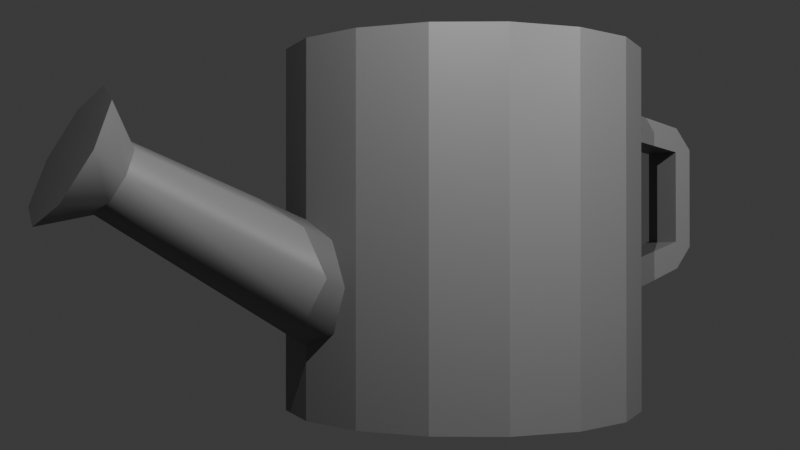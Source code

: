 # Source: WateringCan.blend  (saved by Blender 5.1.29; exported with 4.5.12 LTS)
import bpy
from mathutils import Matrix  # noqa: F401  (used for matrix-valued properties, if any)

bpy.ops.wm.read_factory_settings(use_empty=True)
scene = bpy.context.scene
scene.name = 'Scene'

# ---- collections
col_collection = bpy.data.collections.new('Collection'); scene.collection.children.link(col_collection)

# ---- materials (node trees are filled in below, after node groups)
mat_material_005 = bpy.data.materials.new('Material.005')
mat_material_004 = bpy.data.materials.new('Material.004')
mat_material_001 = bpy.data.materials.new('Material.001')

# ---- material node trees
mat_material_005.use_nodes = True; mat_material_005.node_tree.nodes.clear()
_N = mat_material_005.node_tree.nodes; _L = mat_material_005.node_tree.links
n0 = _N.new('ShaderNodeBsdfPrincipled'); n0.name = 'Principled BSDF'; n0.location = (-200, 100)
n0.inputs[0].default_value = (0.1746, 0.1746, 0.1746, 1.0)
n1 = _N.new('ShaderNodeOutputMaterial'); n1.name = 'Material Output'; n1.location = (200, 100)
_L.new(n0.outputs[0], n1.inputs[0])
n1.is_active_output = True
mat_material_004.use_nodes = True; mat_material_004.node_tree.nodes.clear()
_N = mat_material_004.node_tree.nodes; _L = mat_material_004.node_tree.links
n0 = _N.new('ShaderNodeBsdfPrincipled'); n0.name = 'Principled BSDF'; n0.location = (-200, 100)
n0.inputs[0].default_value = (0.0142, 0.0, 0.8, 1.0)
n1 = _N.new('ShaderNodeOutputMaterial'); n1.name = 'Material Output'; n1.location = (200, 100)
_L.new(n0.outputs[0], n1.inputs[0])
n1.is_active_output = True
mat_material_001.use_nodes = True; mat_material_001.node_tree.nodes.clear()
_N = mat_material_001.node_tree.nodes; _L = mat_material_001.node_tree.links
n0 = _N.new('ShaderNodeBsdfPrincipled'); n0.name = 'Principled BSDF'; n0.location = (-200, 100)
n0.inputs[0].default_value = (0.1746, 0.1746, 0.1746, 1.0)
n1 = _N.new('ShaderNodeOutputMaterial'); n1.name = 'Material Output'; n1.location = (200, 100)
_L.new(n0.outputs[0], n1.inputs[0])
n1.is_active_output = True

# ---- world
world_world = bpy.data.worlds.new('World'); scene.world = world_world
world_world.use_nodes = True; world_world.node_tree.nodes.clear()
_N = world_world.node_tree.nodes; _L = world_world.node_tree.links
n0 = _N.new('ShaderNodeOutputWorld'); n0.name = 'World Output'; n0.location = (200, 100)
n1 = _N.new('ShaderNodeBackground'); n1.name = 'Background'; n1.location = (-200, 100)
n1.inputs[0].default_value = (0.05088, 0.05088, 0.05088, 1.0)
_L.new(n1.outputs[0], n0.inputs[0])
n0.is_active_output = True
world_world.color = (0.05088, 0.05088, 0.05088)
world_world.sun_shadow_jitter_overblur = 0.0

# ---- cameras
cam_camera = bpy.data.cameras.new('Camera')

# ---- lights
light_point = bpy.data.lights.new('Point', 'POINT')
light_point.exposure = 4.475
light_point.energy = 21.1

# ---- meshes
me_cylinder = bpy.data.meshes.new('Cylinder')
me_cylinder.from_pydata([(-0.02764, -0.276, -1.16), (-0.02764, -0.276, 0.8402), (0.355, -0.3521, -1.16), (0.355, -0.3521, 0.8402), (0.6795, -0.5689, -1.16), (0.6795, -0.5689, 0.8402), (0.8962, -0.8933, -1.16), (0.8962, -0.8933, 0.8402), (0.9724, -1.276, -1.16), (0.9724, -1.276, 0.8402), (0.8962, -1.659, -1.16), (0.8962, -1.659, 0.8402), (0.6795, -1.983, -1.16), (0.6795, -1.983, 0.8402), (0.355, -2.2, -1.16), (0.355, -2.2, 0.8402), (-0.02764, -2.276, -1.16), (-0.02764, -2.276, 0.8402), (-0.4103, -2.2, -1.16), (-0.4103, -2.2, 0.8402), (-0.7347, -1.983, -1.16), (-0.7347, -1.983, 0.8402), (-0.9515, -1.659, -1.16), (-0.9515, -1.659, 0.8402), (-1.028, -1.276, -1.16), (-1.028, -1.276, 0.8402), (-0.9515, -0.8933, -1.16), (-0.9515, -0.8933, 0.8402), (-0.7347, -0.5689, -1.16), (-0.7347, -0.5689, 0.8402), (-0.4103, -0.3521, -1.16), (-0.4103, -0.3521, 0.8402), (-0.02764, -0.276, -0.6727), (0.355, -0.3521, -0.5095), (0.6795, -0.5689, -0.5095), (0.8962, -0.8933, -0.5095), (0.9724, -1.276, -0.5095), (0.8962, -1.659, -0.5095), (0.6795, -1.983, -0.5095), (0.355, -2.2, -0.5095), (-0.02764, -2.276, -0.5095), (-0.4103, -2.2, -0.5095), (-0.7347, -1.983, -0.5095), (-0.9515, -1.659, -0.5095), (-1.028, -1.276, -0.5095), (-0.9515, -0.8933, -0.5095), (-0.7347, -0.5689, -0.5095), (-0.4103, -0.3521, -0.5095), (-0.02764, -0.276, 0.6379), (0.355, -0.3521, 0.4527), (0.6795, -0.5689, 0.4527), (0.8962, -0.8933, 0.4527), (0.9724, -1.276, 0.4527), (0.8962, -1.659, 0.4527), (0.6795, -1.983, 0.4527), (0.355, -2.2, 0.4527), (-0.02764, -2.276, 0.4527), (-0.4103, -2.2, 0.4527), (-0.7347, -1.983, 0.4527), (-0.9515, -1.659, 0.4527), (-1.028, -1.276, 0.4527), (-0.9515, -0.8933, 0.4527), (-0.7347, -0.5689, 0.4527), (-0.4103, -0.3521, 0.4527), (-0.02764, -0.3046, -0.4312), (-0.02764, -0.3046, 0.4408), (-0.02764, 0.3221, 0.335), (-0.02764, 0.3221, -0.2367), (-0.1452, -0.4287, -0.6727), (-0.1452, -0.4287, 0.6379), (-0.1452, -0.3046, -0.4312), (-0.1452, -0.3046, 0.4408), (-0.1452, 0.3221, 0.335), (-0.1452, 0.3221, -0.2367), (0.08994, -0.4287, -0.6727), (0.08994, -0.4287, 0.6379), (0.08994, -0.3046, -0.4312), (0.08994, -0.3046, 0.4408), (0.08994, 0.3221, 0.335), (0.08994, 0.3221, -0.2367), (-0.02764, 0.3306, 0.4903), (-0.02764, 0.4474, 0.3524), (-0.1452, 0.3301, 0.4869), (-0.1452, 0.4474, 0.3524), (-0.1452, 0.3221, 0.3351), (0.08994, 0.4474, 0.3524), (0.08994, 0.3301, 0.4869), (0.08994, 0.3221, 0.3351), (-0.02764, 0.4474, -0.2695), (-0.02764, 0.3335, -0.4109), (-0.1452, 0.4474, -0.2695), (-0.1452, 0.3327, -0.4067), (-0.1452, 0.3221, -0.2368), (0.08994, 0.3327, -0.4067), (0.08994, 0.4474, -0.2695), (0.08994, 0.3221, -0.2368), (0.2794, -0.5347, 0.8402), (-0.02764, -0.4736, 0.8402), (0.5397, -0.7086, 0.8402), (0.7136, -0.9689, 0.8402), (0.7747, -1.276, 0.8402), (0.7136, -1.583, 0.8402), (0.5397, -1.843, 0.8402), (0.2794, -2.017, 0.8402), (-0.02764, -2.078, 0.8402), (-0.3347, -2.017, 0.8402), (-0.595, -1.843, 0.8402), (-0.7689, -1.583, 0.8402), (-0.83, -1.276, 0.8402), (-0.7689, -0.9689, 0.8402), (-0.595, -0.7086, 0.8402), (-0.3347, -0.5347, 0.8402), (0.2794, -0.5347, -0.2359), (-0.02764, -0.4736, -0.2359), (0.5397, -0.7086, -0.2359), (0.7136, -0.9689, -0.2359), (0.7747, -1.276, -0.2359), (0.7136, -1.583, -0.2359), (0.5397, -1.843, -0.2359), (0.2794, -2.017, -0.2359), (-0.02764, -2.078, -0.2359), (-0.3347, -2.017, -0.2359), (-0.595, -1.843, -0.2359), (-0.7689, -1.583, -0.2359), (-0.83, -1.276, -0.2359), (-0.7689, -0.9689, -0.2359), (-0.595, -0.7086, -0.2359), (-0.3347, -0.5347, -0.2359)], [], [(48, 1, 3, 49), (49, 3, 5, 50), (50, 5, 7, 51), (51, 7, 9, 52), (52, 9, 11, 53), (53, 11, 13, 54), (54, 13, 15, 55), (55, 15, 17, 56), (56, 17, 19, 57), (57, 19, 21, 58), (58, 21, 23, 59), (59, 23, 25, 60), (60, 25, 27, 61), (61, 27, 29, 62), (7, 5, 98, 99), (62, 29, 31, 63), (63, 31, 1, 48), (0, 2, 4, 6, 8, 10, 12, 14, 16, 18, 20, 22, 24, 26, 28, 30), (30, 47, 32, 0), (28, 46, 47, 30), (26, 45, 46, 28), (24, 44, 45, 26), (22, 43, 44, 24), (20, 42, 43, 22), (18, 41, 42, 20), (16, 40, 41, 18), (14, 39, 40, 16), (12, 38, 39, 14), (10, 37, 38, 12), (8, 36, 37, 10), (6, 35, 36, 8), (4, 34, 35, 6), (2, 33, 34, 4), (0, 32, 33, 2), (47, 63, 48, 32), (46, 62, 63, 47), (45, 61, 62, 46), (44, 60, 61, 45), (43, 59, 60, 44), (42, 58, 59, 43), (41, 57, 58, 42), (40, 56, 57, 41), (39, 55, 56, 40), (38, 54, 55, 39), (37, 53, 54, 38), (36, 52, 53, 37), (35, 51, 52, 36), (34, 50, 51, 35), (33, 49, 50, 34), (32, 48, 49, 33), (48, 69, 68, 32), (64, 70, 71, 65), (69, 71, 70, 68), (67, 73, 70, 64), (66, 65, 71, 72), (32, 74, 75, 48), (65, 77, 76, 64), (74, 76, 77, 75), (64, 76, 79, 67), (65, 66, 78, 77), (82, 83, 84), (85, 86, 87), (81, 83, 82, 80), (80, 86, 85, 81), (80, 48, 75, 86), (48, 80, 82, 69), (69, 82, 84, 72, 71), (87, 86, 75, 77, 78), (90, 91, 92), (93, 94, 95), (89, 91, 90, 88), (93, 89, 88, 94), (89, 93, 74, 32), (88, 81, 85, 94), (32, 68, 91, 89), (81, 88, 90, 83), (68, 70, 73, 92, 91), (84, 83, 90, 92, 73, 72), (93, 95, 79, 76, 74), (95, 94, 85, 87, 78, 79), (66, 72, 73, 67, 79, 78), (99, 98, 114, 115), (17, 15, 103, 104), (3, 1, 97, 96), (27, 25, 108, 109), (13, 11, 101, 102), (23, 21, 106, 107), (1, 31, 111, 97), (9, 7, 99, 100), (19, 17, 104, 105), (29, 27, 109, 110), (5, 3, 96, 98), (15, 13, 102, 103), (25, 23, 107, 108), (11, 9, 100, 101), (21, 19, 105, 106), (31, 29, 110, 111), (112, 113, 127, 126, 125, 124, 123, 122, 121, 120, 119, 118, 117, 116, 115, 114), (107, 106, 122, 123), (100, 99, 115, 116), (108, 107, 123, 124), (101, 100, 116, 117), (109, 108, 124, 125), (102, 101, 117, 118), (110, 109, 125, 126), (103, 102, 118, 119), (111, 110, 126, 127), (104, 103, 119, 120), (96, 97, 113, 112), (97, 111, 127, 113), (105, 104, 120, 121), (98, 96, 112, 114), (106, 105, 121, 122)])
me_cylinder.polygons.foreach_set('material_index', [0, 0, 0, 0, 0, 0, 0, 0, 0, 0, 0, 0, 0, 0, 0, 0, 0, 0, 0, 0, 0, 0, 0, 0, 0, 0, 0, 0, 0, 0, 0, 0, 0, 0, 0, 0, 0, 0, 0, 0, 0, 0, 0, 0, 0, 0, 0, 0, 0, 0, 0, 0, 0, 0, 0, 0, 0, 0, 0, 0, 0, 0, 0, 0, 0, 0, 0, 0, 0, 0, 0, 0, 0, 0, 0, 0, 0, 0, 0, 0, 0, 0, 0, 0, 0, 0, 0, 0, 0, 0, 0, 0, 0, 0, 0, 0, 0, 1, 0, 0, 0, 0, 0, 0, 0, 0, 0, 0, 0, 0, 0, 0, 0])
_uv = me_cylinder.uv_layers.new(name='UVMap')
_uv.uv.foreach_set('vector', [1.0, 0.9031, 1.0, 1.0, 0.9375, 1.0, 0.9375, 0.9031, 0.9375, 0.9031, 0.9375, 1.0, 0.875, 1.0, 0.875, 0.9031, 0.875, 0.9031, 0.875, 1.0, 0.8125, 1.0, 0.8125, 0.9031, 0.8125, 0.9031, 0.8125, 1.0, 0.75, 1.0, 0.75, 0.9031, 0.75, 0.9031, 0.75, 1.0, 0.6875, 1.0, 0.6875, 0.9031, 0.6875, 0.9031, 0.6875, 1.0, 0.625, 1.0, 0.625, 0.9031, 0.625, 0.9031, 0.625, 1.0, 0.5625, 1.0, 0.5625, 0.9031, 0.5625, 0.9031, 0.5625, 1.0, 0.5, 1.0, 0.5, 0.9031, 0.5, 0.9031, 0.5, 1.0, 0.4375, 1.0, 0.4375, 0.9031, 0.4375, 0.9031, 0.4375, 1.0, 0.375, 1.0, 0.375, 0.9031, 0.375, 0.9031, 0.375, 1.0, 0.3125, 1.0, 0.3125, 0.9031, 0.3125, 0.9031, 0.3125, 1.0, 0.25, 1.0, 0.25, 0.9031, 0.25, 0.9031, 0.25, 1.0, 0.1875, 1.0, 0.1875, 0.9031, 0.1875, 0.9031, 0.1875, 1.0, 0.125, 1.0, 0.125, 0.9031, 0.8125, 1.0, 0.875, 1.0, 0.875, 1.0, 0.8125, 1.0, 0.125, 0.9031, 0.125, 1.0, 0.0625, 1.0, 0.0625, 0.9031, 0.0625, 0.9031, 0.0625, 1.0, 0.0, 1.0, 0.0, 0.9031, 0.75, 0.49, 0.8418, 0.4717, 0.9197, 0.4197, 0.9717, 0.3418, 0.99, 0.25, 0.9717, 0.1582, 0.9197, 0.08029, 0.8418, 0.02827, 0.75, 0.01, 0.6582, 0.02827, 0.5803, 0.08029, 0.5283, 0.1582, 0.51, 0.25, 0.5283, 0.3418, 0.5803, 0.4197, 0.6582, 0.4717, 0.0625, 0.5, 0.0625, 0.6626, 0.0, 0.6626, 0.0, 0.5, 0.125, 0.5, 0.125, 0.6626, 0.0625, 0.6626, 0.0625, 0.5, 0.1875, 0.5, 0.1875, 0.6626, 0.125, 0.6626, 0.125, 0.5, 0.25, 0.5, 0.25, 0.6626, 0.1875, 0.6626, 0.1875, 0.5, 0.3125, 0.5, 0.3125, 0.6626, 0.25, 0.6626, 0.25, 0.5, 0.375, 0.5, 0.375, 0.6626, 0.3125, 0.6626, 0.3125, 0.5, 0.4375, 0.5, 0.4375, 0.6626, 0.375, 0.6626, 0.375, 0.5, 0.5, 0.5, 0.5, 0.6626, 0.4375, 0.6626, 0.4375, 0.5, 0.5625, 0.5, 0.5625, 0.6626, 0.5, 0.6626, 0.5, 0.5, 0.625, 0.5, 0.625, 0.6626, 0.5625, 0.6626, 0.5625, 0.5, 0.6875, 0.5, 0.6875, 0.6626, 0.625, 0.6626, 0.625, 0.5, 0.75, 0.5, 0.75, 0.6626, 0.6875, 0.6626, 0.6875, 0.5, 0.8125, 0.5, 0.8125, 0.6626, 0.75, 0.6626, 0.75, 0.5, 0.875, 0.5, 0.875, 0.6626, 0.8125, 0.6626, 0.8125, 0.5, 0.9375, 0.5, 0.9375, 0.6626, 0.875, 0.6626, 0.875, 0.5, 1.0, 0.5, 1.0, 0.6626, 0.9375, 0.6626, 0.9375, 0.5, 0.0625, 0.6626, 0.0625, 0.9031, 0.0, 0.9031, 0.0, 0.6626, 0.125, 0.6626, 0.125, 0.9031, 0.0625, 0.9031, 0.0625, 0.6626, 0.1875, 0.6626, 0.1875, 0.9031, 0.125, 0.9031, 0.125, 0.6626, 0.25, 0.6626, 0.25, 0.9031, 0.1875, 0.9031, 0.1875, 0.6626, 0.3125, 0.6626, 0.3125, 0.9031, 0.25, 0.9031, 0.25, 0.6626, 0.375, 0.6626, 0.375, 0.9031, 0.3125, 0.9031, 0.3125, 0.6626, 0.4375, 0.6626, 0.4375, 0.9031, 0.375, 0.9031, 0.375, 0.6626, 0.5, 0.6626, 0.5, 0.9031, 0.4375, 0.9031, 0.4375, 0.6626, 0.5625, 0.6626, 0.5625, 0.9031, 0.5, 0.9031, 0.5, 0.6626, 0.625, 0.6626, 0.625, 0.9031, 0.5625, 0.9031, 0.5625, 0.6626, 0.6875, 0.6626, 0.6875, 0.9031, 0.625, 0.9031, 0.625, 0.6626, 0.75, 0.6626, 0.75, 0.9031, 0.6875, 0.9031, 0.6875, 0.6626, 0.8125, 0.6626, 0.8125, 0.9031, 0.75, 0.9031, 0.75, 0.6626, 0.875, 0.6626, 0.875, 0.9031, 0.8125, 0.9031, 0.8125, 0.6626, 0.9375, 0.6626, 0.9375, 0.9031, 0.875, 0.9031, 0.875, 0.6626, 1.0, 0.6626, 1.0, 0.9031, 0.9375, 0.9031, 0.9375, 0.6626, 1.0, 0.9031, 1.0, 0.9031, 1.0, 0.6626, 1.0, 0.6626, 0.0, 0.0, 0.0, 0.0, 0.0, 0.0, 0.0, 0.0, 0.0, 0.9031, 0.0, 0.9031, 0.0, 0.6626, 0.0, 0.6626, 0.0, 0.0, 0.0, 0.0, 0.0, 0.0, 0.0, 0.0, 0.0, 0.0, 0.0, 0.0, 0.0, 0.0, 0.0, 0.0, 1.0, 0.6626, 1.0, 0.6626, 1.0, 0.9031, 1.0, 0.9031, 0.0, 0.0, 0.0, 0.0, 0.0, 0.0, 0.0, 0.0, 0.0, 0.6626, 0.0, 0.0, 0.0, 0.0, 0.0, 0.9031, 0.0, 0.0, 0.0, 0.0, 0.0, 0.0, 0.0, 0.0, 0.0, 0.0, 0.0, 0.0, 0.0, 0.0, 0.0, 0.0, 0.0, 0.0, 0.0, 0.0, 0.0, 0.0, 0.0, 0.0, 0.0, 0.0, 0.0, 0.0, 0.0, 0.0, 0.0, 0.0, 0.0, 0.0, 0.0, 0.0, 0.0, 0.0, 0.0, 0.0, 0.0, 0.0, 0.0, 0.0, 0.0, 0.0, 0.0, 0.0, 0.0, 0.0, 0.0, 0.0, 0.0, 0.0, 0.0, 0.0, 0.0, 0.0, 0.0, 0.0, 0.0, 0.0, 0.0, 0.0, 0.0, 0.0, 0.0, 0.0, 0.0, 0.0, 0.0, 0.0, 0.0, 0.0, 0.0, 0.0, 0.0, 0.0, 0.0, 0.0, 0.0, 0.0, 0.0, 0.0, 0.0, 0.0, 0.0, 0.0, 0.0, 0.0, 0.0, 0.0, 0.0, 0.0, 0.0, 0.0, 0.0, 0.0, 0.0, 0.0, 0.0, 0.0, 0.0, 0.0, 0.0, 0.0, 0.0, 0.0, 0.0, 0.0, 0.0, 0.0, 0.0, 0.0, 0.0, 0.0, 0.0, 0.0, 0.0, 0.0, 0.0, 0.0, 0.0, 0.0, 0.0, 0.0, 0.0, 0.0, 0.0, 0.0, 0.0, 0.0, 0.0, 0.0, 0.0, 0.0, 0.0, 0.0, 0.0, 0.0, 0.0, 0.0, 0.0, 0.0, 0.0, 0.0, 0.0, 0.0, 0.0, 0.0, 0.0, 0.0, 0.0, 0.0, 0.0, 0.0, 0.0, 0.0, 0.0, 0.0, 0.0, 0.0, 0.0, 0.0, 0.0, 0.0, 0.0, 0.0, 0.0, 0.0, 0.0, 0.0, 0.0, 0.0, 0.0, 0.0, 0.0, 0.0, 0.0, 0.0, 0.0, 0.0, 0.0, 0.0, 0.0, 0.0, 0.0, 0.0, 0.0, 0.0, 0.0, 0.0, 0.0, 0.0, 0.0, 0.0, 0.8125, 1.0, 0.875, 1.0, 0.875, 1.0, 0.8125, 1.0, 0.5, 1.0, 0.5625, 1.0, 0.5625, 1.0, 0.5, 1.0, 0.9375, 1.0, 1.0, 1.0, 1.0, 1.0, 0.9375, 1.0, 0.1875, 1.0, 0.25, 1.0, 0.25, 1.0, 0.1875, 1.0, 0.625, 1.0, 0.6875, 1.0, 0.6875, 1.0, 0.625, 1.0, 0.3125, 1.0, 0.375, 1.0, 0.375, 1.0, 0.3125, 1.0, 0.0, 1.0, 0.0625, 1.0, 0.0625, 1.0, 0.0, 1.0, 0.75, 1.0, 0.8125, 1.0, 0.8125, 1.0, 0.75, 1.0, 0.4375, 1.0, 0.5, 1.0, 0.5, 1.0, 0.4375, 1.0, 0.125, 1.0, 0.1875, 1.0, 0.1875, 1.0, 0.125, 1.0, 0.875, 1.0, 0.9375, 1.0, 0.9375, 1.0, 0.875, 1.0, 0.5625, 1.0, 0.625, 1.0, 0.625, 1.0, 0.5625, 1.0, 0.25, 1.0, 0.3125, 1.0, 0.3125, 1.0, 0.25, 1.0, 0.6875, 1.0, 0.75, 1.0, 0.75, 1.0, 0.6875, 1.0, 0.375, 1.0, 0.4375, 1.0, 0.4375, 1.0, 0.375, 1.0, 0.0625, 1.0, 0.125, 1.0, 0.125, 1.0, 0.0625, 1.0, 0.3418, 0.4717, 0.25, 0.49, 0.1582, 0.4717, 0.08029, 0.4197, 0.02827, 0.3418, 0.01, 0.25, 0.02827, 0.1582, 0.08029, 0.08029, 0.1582, 0.02827, 0.25, 0.01, 0.3418, 0.02827, 0.4197, 0.08029, 0.4717, 0.1582, 0.49, 0.25, 0.4717, 0.3418, 0.4197, 0.4197, 0.3125, 1.0, 0.375, 1.0, 0.375, 1.0, 0.3125, 1.0, 0.75, 1.0, 0.8125, 1.0, 0.8125, 1.0, 0.75, 1.0, 0.25, 1.0, 0.3125, 1.0, 0.3125, 1.0, 0.25, 1.0, 0.6875, 1.0, 0.75, 1.0, 0.75, 1.0, 0.6875, 1.0, 0.1875, 1.0, 0.25, 1.0, 0.25, 1.0, 0.1875, 1.0, 0.625, 1.0, 0.6875, 1.0, 0.6875, 1.0, 0.625, 1.0, 0.125, 1.0, 0.1875, 1.0, 0.1875, 1.0, 0.125, 1.0, 0.5625, 1.0, 0.625, 1.0, 0.625, 1.0, 0.5625, 1.0, 0.0625, 1.0, 0.125, 1.0, 0.125, 1.0, 0.0625, 1.0, 0.5, 1.0, 0.5625, 1.0, 0.5625, 1.0, 0.5, 1.0, 0.9375, 1.0, 1.0, 1.0, 1.0, 1.0, 0.9375, 1.0, 0.0, 1.0, 0.0625, 1.0, 0.0625, 1.0, 0.0, 1.0, 0.4375, 1.0, 0.5, 1.0, 0.5, 1.0, 0.4375, 1.0, 0.875, 1.0, 0.9375, 1.0, 0.9375, 1.0, 0.875, 1.0, 0.375, 1.0, 0.4375, 1.0, 0.4375, 1.0, 0.375, 1.0])
me_cylinder.materials.append(mat_material_005)
me_cylinder.materials.append(mat_material_004)
me_cylinder.update()
me_cylinder_002 = bpy.data.meshes.new('Cylinder.002')
me_cylinder_002.from_pydata([(-0.3396, -2.106, -0.5095), (-0.2483, -2.203, -0.7074), (-0.02764, -2.244, -0.7894), (0.193, -2.203, -0.7074), (0.2844, -2.106, -0.5095), (0.193, -2.008, -0.3116), (-0.02764, -1.968, -0.2296), (-0.2483, -2.008, -0.3116), (-0.2242, -3.306, 0.08181), (-0.1666, -3.368, -0.0429), (-0.02764, -3.393, -0.09455), (0.1114, -3.368, -0.0429), (0.1689, -3.306, 0.08181), (0.1114, -3.245, 0.2065), (-0.02764, -3.22, 0.2582), (-0.1666, -3.245, 0.2065), (-0.4002, -3.51, 0.1822), (-0.2911, -3.627, -0.0542), (-0.02764, -3.675, -0.1521), (0.2358, -3.627, -0.0542), (0.345, -3.51, 0.1822), (0.2358, -3.394, 0.4185), (-0.02764, -3.346, 0.5164), (-0.2911, -3.394, 0.4185)], [], [(0, 1, 9, 8), (1, 2, 10, 9), (2, 3, 11, 10), (3, 4, 12, 11), (4, 5, 13, 12), (5, 6, 14, 13), (6, 7, 15, 14), (7, 0, 8, 15), (7, 6, 5, 4, 3, 2, 1, 0), (14, 15, 23, 22), (16, 17, 18, 19, 20, 21, 22, 23), (12, 13, 21, 20), (10, 11, 19, 18), (8, 9, 17, 16), (15, 8, 16, 23), (13, 14, 22, 21), (11, 12, 20, 19), (9, 10, 18, 17)])
me_cylinder_002.polygons.foreach_set('use_smooth', [True] * 18)
_k = set([(0, 1), (0, 7), (1, 2), (2, 3), (3, 4), (4, 5), (5, 6), (6, 7), (8, 9), (8, 15), (9, 10), (10, 11), (11, 12), (12, 13), (13, 14), (14, 15), (16, 17), (16, 23), (17, 18), (18, 19), (19, 20), (20, 21), (21, 22), (22, 23)])
me_cylinder_002.attributes.new('sharp_edge', 'BOOLEAN', 'EDGE').data.foreach_set('value', [ (min(e.vertices), max(e.vertices)) in _k for e in me_cylinder_002.edges])
_uv = me_cylinder_002.uv_layers.new(name='UVMap')
_uv.uv.foreach_set('vector', [1.338, 1.0, 1.338, 0.875, 1.338, 0.875, 1.338, 1.0, 1.338, 0.875, 1.338, 0.75, 1.338, 0.75, 1.338, 0.875, 1.338, 0.75, 1.338, 0.625, 1.338, 0.625, 1.338, 0.75, 1.338, 0.625, 1.338, 0.5, 1.338, 0.5, 1.338, 0.625, 1.338, 0.5, 1.338, 0.375, 1.338, 0.375, 1.338, 0.5, 1.338, 0.375, 1.338, 0.25, 1.338, 0.25, 1.338, 0.375, 1.338, 0.25, 1.338, 0.125, 1.338, 0.125, 1.338, 0.25, 1.338, 0.125, 1.338, 0.0, 1.338, 0.0, 1.338, 0.125, 0.0, 0.125, 0.0, 0.25, 0.0, 0.375, 0.0, 0.5, 0.0, 0.625, 0.0, 0.75, 0.0, 0.875, 0.0, 0.0, 1.338, 0.25, 1.338, 0.125, 1.338, 0.125, 1.338, 0.25, 1.338, 0.0, 1.338, 0.875, 1.338, 0.75, 1.338, 0.625, 1.338, 0.5, 1.338, 0.375, 1.338, 0.25, 1.338, 0.125, 1.338, 0.5, 1.338, 0.375, 1.338, 0.375, 1.338, 0.5, 1.338, 0.75, 1.338, 0.625, 1.338, 0.625, 1.338, 0.75, 1.338, 1.0, 1.338, 0.875, 1.338, 0.875, 1.338, 1.0, 1.338, 0.125, 1.338, 0.0, 1.338, 0.0, 1.338, 0.125, 1.338, 0.375, 1.338, 0.25, 1.338, 0.25, 1.338, 0.375, 1.338, 0.625, 1.338, 0.5, 1.338, 0.5, 1.338, 0.625, 1.338, 0.875, 1.338, 0.75, 1.338, 0.75, 1.338, 0.875])
me_cylinder_002.materials.append(mat_material_001)
me_cylinder_002.update()

# ---- objects
ob_cylinder = bpy.data.objects.new('Cylinder', me_cylinder)
ob_cylinder_001 = bpy.data.objects.new('Cylinder.001', me_cylinder_002)
ob_point = bpy.data.objects.new('Point', light_point)
ob_point_001 = bpy.data.objects.new('Point.001', light_point)
ob_camera = bpy.data.objects.new('Camera', cam_camera)

# ---- transforms, parenting, visibility, modifiers, constraints
ob_cylinder.location = (0.02764, 1.276, 0.1598)
ob_cylinder_001.location = (0.02764, 1.276, 0.1598)
ob_point.location = (2.918, -1.917, 2.46)
ob_point_001.location = (4.312, 2.167, 2.125)
ob_camera.location = (5.142, -3.713, -0.01415)
ob_camera.rotation_euler = (1.577, 5.519e-06, 1.001)

# ---- collection membership
col_collection.objects.link(ob_cylinder)
col_collection.objects.link(ob_cylinder_001)
col_collection.objects.link(ob_point)
col_collection.objects.link(ob_point_001)
col_collection.objects.link(ob_camera)

# ---- scene / render settings (as saved in the file)
scene.camera = ob_camera
scene.frame_start = 1; scene.frame_end = 250; scene.frame_set(1)
scene.render.engine = 'BLENDER_EEVEE_NEXT'
scene.render.film_transparent = True
scene.render.bake_bias = 0.0
scene.render.bake_samples = 0
scene.cycles.sampling_pattern = 'TABULATED_SOBOL'
scene.eevee.use_volume_custom_range = False
bpy.context.view_layer.update()
